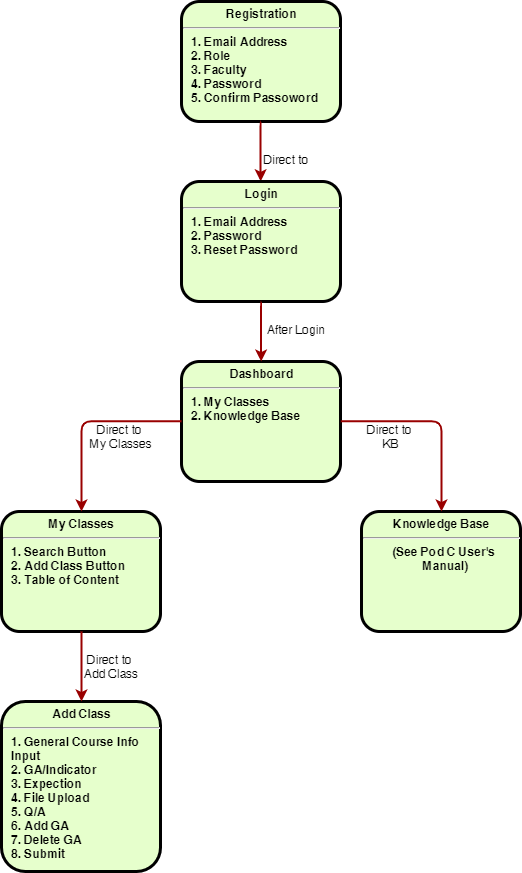

The diagram above was exported from draw.io. Its source (the exported page's mxGraphModel, read from the mxfile embedded in the PNG):
<mxGraphModel dx="1240" dy="655" grid="1" gridSize="10" guides="1" tooltips="1" connect="1" arrows="1" fold="1" page="1" pageScale="1" pageWidth="826" pageHeight="1169" background="#ffffff" math="0" shadow="0">
  <root>
    <mxCell id="0" />
    <mxCell id="1" parent="0" />
    <mxCell id="2" value="&lt;p style=&quot;margin: 0px ; margin-top: 4px ; text-align: center ; text-decoration: underline&quot;&gt;&lt;/p&gt;Registration&lt;hr&gt;&lt;p style=&quot;text-align: left ; margin: 0px 0px 0px 8px&quot;&gt;1. Email Address&lt;/p&gt;&lt;p style=&quot;text-align: left ; margin: 0px 0px 0px 8px&quot;&gt;2. Role&lt;/p&gt;&lt;p style=&quot;text-align: left ; margin: 0px 0px 0px 8px&quot;&gt;3. Faculty&lt;/p&gt;&lt;p style=&quot;text-align: left ; margin: 0px 0px 0px 8px&quot;&gt;4. Password&lt;/p&gt;&lt;p style=&quot;text-align: left ; margin: 0px 0px 0px 8px&quot;&gt;5. Confirm Passoword&lt;/p&gt;" style="verticalAlign=middle;align=center;overflow=fill;fontSize=12;fontFamily=Helvetica;html=1;rounded=1;fontStyle=1;strokeWidth=3;fillColor=#E6FFCC" parent="1" vertex="1">
      <mxGeometry x="280" y="10" width="159" height="120" as="geometry" />
    </mxCell>
    <mxCell id="56" value="" style="edgeStyle=elbowEdgeStyle;elbow=horizontal;strokeColor=#990000;strokeWidth=2;exitX=0.5;exitY=1;exitDx=0;exitDy=0;entryX=0.5;entryY=0;entryDx=0;entryDy=0;" parent="1" source="2" target="NgmeAmNF2Eiv-JBiDpRI-96" edge="1">
      <mxGeometry width="100" height="100" relative="1" as="geometry">
        <mxPoint x="-1" y="230" as="sourcePoint" />
        <mxPoint x="309" y="230" as="targetPoint" />
        <Array as="points">
          <mxPoint x="359" y="180" />
          <mxPoint x="229" y="90" />
        </Array>
      </mxGeometry>
    </mxCell>
    <mxCell id="62" value="Direct to" style="text;spacingTop=-5;align=center" parent="1" vertex="1">
      <mxGeometry x="370.0000000000001" y="160" width="30" height="20" as="geometry" />
    </mxCell>
    <mxCell id="NgmeAmNF2Eiv-JBiDpRI-96" value="&lt;p style=&quot;margin: 0px ; margin-top: 4px ; text-align: center ; text-decoration: underline&quot;&gt;&lt;/p&gt;Login&lt;hr&gt;&lt;p style=&quot;text-align: left ; margin: 0px 0px 0px 8px&quot;&gt;1. Email Address&lt;/p&gt;&lt;p style=&quot;text-align: left ; margin: 0px 0px 0px 8px&quot;&gt;2. Password&lt;/p&gt;&lt;p style=&quot;text-align: left ; margin: 0px 0px 0px 8px&quot;&gt;3. Reset Password&lt;/p&gt;" style="verticalAlign=middle;align=center;overflow=fill;fontSize=12;fontFamily=Helvetica;html=1;rounded=1;fontStyle=1;strokeWidth=3;fillColor=#E6FFCC" vertex="1" parent="1">
      <mxGeometry x="280" y="190" width="159" height="120" as="geometry" />
    </mxCell>
    <mxCell id="NgmeAmNF2Eiv-JBiDpRI-97" value="&lt;p style=&quot;margin: 0px ; margin-top: 4px ; text-align: center ; text-decoration: underline&quot;&gt;&lt;/p&gt;Dashboard&lt;hr&gt;&lt;p style=&quot;text-align: left ; margin: 0px 0px 0px 8px&quot;&gt;1. My Classes&lt;/p&gt;&lt;p style=&quot;text-align: left ; margin: 0px 0px 0px 8px&quot;&gt;2. Knowledge Base&lt;/p&gt;" style="verticalAlign=middle;align=center;overflow=fill;fontSize=12;fontFamily=Helvetica;html=1;rounded=1;fontStyle=1;strokeWidth=3;fillColor=#E6FFCC" vertex="1" parent="1">
      <mxGeometry x="280" y="370" width="159" height="120" as="geometry" />
    </mxCell>
    <mxCell id="NgmeAmNF2Eiv-JBiDpRI-98" value="" style="edgeStyle=elbowEdgeStyle;elbow=horizontal;strokeColor=#990000;strokeWidth=2;exitX=0.5;exitY=1;exitDx=0;exitDy=0;entryX=0.5;entryY=0;entryDx=0;entryDy=0;" edge="1" parent="1">
      <mxGeometry width="100" height="100" relative="1" as="geometry">
        <mxPoint x="359.70000000000005" y="310" as="sourcePoint" />
        <mxPoint x="359.70000000000005" y="370" as="targetPoint" />
        <Array as="points">
          <mxPoint x="359.5" y="360" />
          <mxPoint x="229.5" y="270" />
        </Array>
      </mxGeometry>
    </mxCell>
    <mxCell id="NgmeAmNF2Eiv-JBiDpRI-99" value="After Login" style="text;spacingTop=-5;align=center" vertex="1" parent="1">
      <mxGeometry x="380.0000000000001" y="330" width="30" height="20" as="geometry" />
    </mxCell>
    <mxCell id="NgmeAmNF2Eiv-JBiDpRI-100" value="&lt;p style=&quot;margin: 0px ; margin-top: 4px ; text-align: center ; text-decoration: underline&quot;&gt;&lt;/p&gt;My Classes&lt;hr&gt;&lt;p style=&quot;text-align: left ; margin: 0px 0px 0px 8px&quot;&gt;1. Search Button&lt;/p&gt;&lt;p style=&quot;text-align: left ; margin: 0px 0px 0px 8px&quot;&gt;2. Add Class Button&lt;/p&gt;&lt;p style=&quot;text-align: left ; margin: 0px 0px 0px 8px&quot;&gt;3. Table of Content&lt;/p&gt;" style="verticalAlign=middle;align=center;overflow=fill;fontSize=12;fontFamily=Helvetica;html=1;rounded=1;fontStyle=1;strokeWidth=3;fillColor=#E6FFCC" vertex="1" parent="1">
      <mxGeometry x="100" y="520" width="159" height="120" as="geometry" />
    </mxCell>
    <mxCell id="NgmeAmNF2Eiv-JBiDpRI-101" value="&lt;p style=&quot;margin: 0px ; margin-top: 4px ; text-align: center ; text-decoration: underline&quot;&gt;&lt;/p&gt;Knowledge Base&lt;hr&gt;&lt;p style=&quot;margin: 0px 0px 0px 8px&quot;&gt;(See Pod C&amp;nbsp;&lt;span&gt;User's&amp;nbsp;&lt;/span&gt;&lt;/p&gt;&lt;p style=&quot;margin: 0px 0px 0px 8px&quot;&gt;Manual)&lt;/p&gt;" style="verticalAlign=middle;align=center;overflow=fill;fontSize=12;fontFamily=Helvetica;html=1;rounded=1;fontStyle=1;strokeWidth=3;fillColor=#E6FFCC" vertex="1" parent="1">
      <mxGeometry x="460" y="520" width="159" height="120" as="geometry" />
    </mxCell>
    <mxCell id="NgmeAmNF2Eiv-JBiDpRI-102" value="" style="edgeStyle=elbowEdgeStyle;elbow=horizontal;strokeColor=#990000;strokeWidth=2;exitX=0;exitY=0.5;exitDx=0;exitDy=0;" edge="1" parent="1" source="NgmeAmNF2Eiv-JBiDpRI-97">
      <mxGeometry width="100" height="100" relative="1" as="geometry">
        <mxPoint x="140.20000000000005" y="440" as="sourcePoint" />
        <mxPoint x="180" y="520" as="targetPoint" />
        <Array as="points">
          <mxPoint x="180" y="480" />
          <mxPoint x="140" y="490" />
          <mxPoint x="10" y="400" />
        </Array>
      </mxGeometry>
    </mxCell>
    <mxCell id="NgmeAmNF2Eiv-JBiDpRI-103" value="Direct to &#10;My Classes" style="text;spacingTop=-5;align=center" vertex="1" parent="1">
      <mxGeometry x="200" y="430" width="40" height="50" as="geometry" />
    </mxCell>
    <mxCell id="NgmeAmNF2Eiv-JBiDpRI-105" value="" style="edgeStyle=elbowEdgeStyle;elbow=horizontal;strokeColor=#990000;strokeWidth=2;exitX=1;exitY=0.5;exitDx=0;exitDy=0;" edge="1" parent="1" source="NgmeAmNF2Eiv-JBiDpRI-97">
      <mxGeometry width="100" height="100" relative="1" as="geometry">
        <mxPoint x="680" y="430" as="sourcePoint" />
        <mxPoint x="540" y="520" as="targetPoint" />
        <Array as="points">
          <mxPoint x="540" y="490" />
          <mxPoint x="410" y="400" />
        </Array>
      </mxGeometry>
    </mxCell>
    <mxCell id="NgmeAmNF2Eiv-JBiDpRI-106" value="Direct to &#10;KB" style="text;spacingTop=-5;align=center" vertex="1" parent="1">
      <mxGeometry x="470" y="430" width="40" height="50" as="geometry" />
    </mxCell>
    <mxCell id="NgmeAmNF2Eiv-JBiDpRI-107" value="&lt;p style=&quot;margin: 0px ; margin-top: 4px ; text-align: center ; text-decoration: underline&quot;&gt;&lt;/p&gt;Add Class&lt;hr&gt;&lt;p style=&quot;text-align: left ; margin: 0px 0px 0px 8px&quot;&gt;1. General Course Info&amp;nbsp;&lt;/p&gt;&lt;p style=&quot;text-align: left ; margin: 0px 0px 0px 8px&quot;&gt;Input&lt;/p&gt;&lt;p style=&quot;text-align: left ; margin: 0px 0px 0px 8px&quot;&gt;2. GA/Indicator&lt;/p&gt;&lt;p style=&quot;text-align: left ; margin: 0px 0px 0px 8px&quot;&gt;3. Expection&lt;/p&gt;&lt;p style=&quot;text-align: left ; margin: 0px 0px 0px 8px&quot;&gt;4. File Upload&lt;/p&gt;&lt;p style=&quot;text-align: left ; margin: 0px 0px 0px 8px&quot;&gt;5. Q/A&lt;/p&gt;&lt;p style=&quot;text-align: left ; margin: 0px 0px 0px 8px&quot;&gt;6. Add GA&lt;/p&gt;&lt;p style=&quot;text-align: left ; margin: 0px 0px 0px 8px&quot;&gt;7. Delete GA&lt;/p&gt;&lt;p style=&quot;text-align: left ; margin: 0px 0px 0px 8px&quot;&gt;8. Submit&amp;nbsp;&lt;/p&gt;" style="verticalAlign=middle;align=center;overflow=fill;fontSize=12;fontFamily=Helvetica;html=1;rounded=1;fontStyle=1;strokeWidth=3;fillColor=#E6FFCC" vertex="1" parent="1">
      <mxGeometry x="100" y="710" width="159" height="170" as="geometry" />
    </mxCell>
    <mxCell id="NgmeAmNF2Eiv-JBiDpRI-108" value="" style="edgeStyle=elbowEdgeStyle;elbow=horizontal;strokeColor=#990000;strokeWidth=2;" edge="1" parent="1" target="NgmeAmNF2Eiv-JBiDpRI-107">
      <mxGeometry width="100" height="100" relative="1" as="geometry">
        <mxPoint x="180" y="640" as="sourcePoint" />
        <mxPoint x="190" y="530" as="targetPoint" />
        <Array as="points">
          <mxPoint x="180" y="640" />
          <mxPoint x="20" y="410" />
        </Array>
      </mxGeometry>
    </mxCell>
    <mxCell id="NgmeAmNF2Eiv-JBiDpRI-109" value="Direct to &#10;Add Class" style="text;spacingTop=-5;align=center" vertex="1" parent="1">
      <mxGeometry x="190" y="660" width="40" height="50" as="geometry" />
    </mxCell>
  </root>
</mxGraphModel>